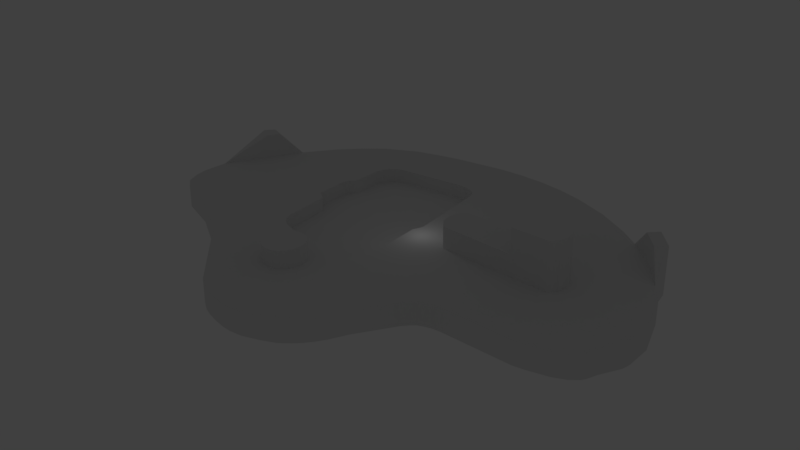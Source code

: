 # Source: trackball_v2.1_-_flat.blend  (saved by Blender 2.77.0; exported with 4.5.12 LTS)
import bpy
from mathutils import Matrix  # noqa: F401  (used for matrix-valued properties, if any)

bpy.ops.wm.read_factory_settings(use_empty=True)
scene = bpy.context.scene
scene.name = 'Scene'

# ---- collections
col_collection_1 = bpy.data.collections.new('Collection 1'); scene.collection.children.link(col_collection_1)

# ---- world
world_world = bpy.data.worlds.new('World'); scene.world = world_world
world_world.color = (0.05088, 0.05088, 0.05088)
world_world.use_sun_shadow = False
world_world.sun_shadow_jitter_overblur = 0.0
world_world.cycles.sampling_method = 'MANUAL'

# ---- lights
light_lamp = bpy.data.lights.new('Lamp', 'POINT')
light_lamp.transmission_factor = 0.0
light_lamp.cutoff_distance = 30.0
light_lamp.energy = 100.0
light_lamp.shadow_buffer_clip_start = 1.001
light_lamp.shadow_soft_size = 0.1
light_lamp.shadow_maximum_resolution = 0.006
light_lamp.use_absolute_resolution = True

# ---- meshes
me_logitechtrackballstand_1_011 = bpy.data.meshes.new('LogitechTrackballStand-1.011')
me_logitechtrackballstand_1_011.from_pydata([(-107.3, -738.4, -205.0), (-107.3, -738.4, -198.5), (-99.74, -740.6, -205.0), (-99.74, -740.6, -191.7), (-94.89, -745.9, -205.0), (-94.89, -745.9, -191.8), (-217.9, -757.3, -203.4), (-217.9, -757.3, -191.3), (-216.5, -754.3, -205.0), (-216.5, -754.3, -191.7), (-209.9, -750.1, -205.0), (-209.9, -750.1, -198.5), (-112.8, -734.4, -205.0), (-138.1, -723.9, -205.0), (-131.4, -725.6, -205.0), (-184.7, -728.2, -205.0), (-178.5, -726.4, -205.0), (-203.6, -742.0, -205.0), (-193.4, -732.7, -205.0), (-165.4, -723.9, -205.0), (-144.8, -722.9, -205.0), (-158.6, -722.9, -205.0), (-151.7, -722.6, -205.0), (-172.0, -724.9, -205.0), (-121.8, -729.3, -205.0), (-198.7, -737.1, -205.0), (-215.0, -759.0, -191.7), (-221.4, -769.9, -198.5), (-97.6, -748.1, -191.7), (-102.2, -743.1, -191.7), (-198.7, -737.1, -198.5), (-121.8, -729.3, -198.5), (-172.0, -724.9, -198.5), (-151.7, -722.6, -198.5), (-158.6, -722.9, -198.5), (-144.8, -722.9, -198.5), (-165.4, -723.9, -198.5), (-89.91, -758.9, -205.0), (-89.91, -758.9, -198.5), (-221.4, -769.9, -205.0), (-173.8, -797.4, -193.8), (-174.1, -798.8, -193.8), (-173.9, -800.2, -193.8), (-163.2, -798.8, -193.6), (-173.3, -795.9, -193.8), (-173.2, -801.7, -193.8), (-165.0, -794.5, -193.6), (-172.3, -794.6, -193.8), (-169.9, -793.3, -193.7), (-171.1, -793.7, -193.7), (-168.9, -793.1, -193.7), (-164.4, -802.3, -193.6), (-167.9, -793.2, -193.7), (-166.0, -793.7, -193.7), (-172.0, -803.0, -193.8), (-170.6, -803.9, -193.7), (-168.9, -804.3, -193.7), (-165.8, -803.4, -193.7), (-167.3, -804.1, -193.7), (-164.1, -795.6, -193.6), (-163.3, -797.0, -193.6), (-163.5, -800.7, -193.6), (-167.8, -793.2, -198.5), (-168.8, -793.1, -198.5), (-169.8, -793.3, -198.5), (-171.0, -793.7, -198.5), (-172.2, -794.6, -198.5), (-173.1, -795.9, -198.5), (-173.7, -797.4, -198.5), (-174.0, -798.8, -198.5), (-173.8, -800.2, -198.5), (-173.1, -801.7, -198.5), (-171.9, -803.0, -198.5), (-170.5, -803.9, -198.5), (-168.8, -804.3, -198.5), (-167.2, -804.1, -198.5), (-165.7, -803.4, -198.5), (-164.3, -802.3, -198.5), (-163.4, -800.7, -198.5), (-163.1, -798.8, -198.5), (-163.2, -797.0, -198.5), (-164.0, -795.6, -198.5), (-164.9, -794.5, -198.5), (-165.9, -793.7, -198.5), (-114.4, -762.6, -185.4), (-111.4, -772.1, -185.3), (-110.4, -771.3, -185.3), (-110.7, -763.4, -185.3), (-109.6, -770.1, -185.3), (-109.8, -764.5, -185.3), (-109.0, -767.2, -185.3), (-109.2, -765.8, -185.3), (-109.1, -768.7, -185.3), (-111.2, -772.0, -198.5), (-111.0, -772.0, -198.5), (-110.2, -771.3, -198.5), (-109.6, -770.1, -198.5), (-109.4, -770.0, -198.5), (-108.9, -768.7, -198.5), (-108.8, -767.2, -198.5), (-109.0, -765.8, -198.5), (-109.6, -764.5, -198.5), (-110.5, -763.4, -198.5), (-114.2, -762.6, -198.5), (-141.6, -760.8, -198.5), (-142.6, -761.4, -198.5), (-143.5, -762.3, -198.5), (-144.1, -763.7, -198.5), (-144.4, -765.2, -198.5), (-144.3, -766.7, -198.5), (-144.1, -767.9, -198.5), (-143.5, -768.8, -198.5), (-143.3, -769.0, -198.5), (-142.3, -770.4, -198.5), (-140.3, -770.6, -198.5), (-185.8, -767.5, -202.4), (-187.0, -766.9, -202.4), (-184.9, -768.2, -202.4), (-185.3, -755.1, -202.4), (-186.9, -757.1, -202.4), (-186.4, -756.1, -202.4), (-184.5, -769.0, -202.4), (-184.8, -753.8, -202.4), (-164.3, -788.5, -202.4), (-179.2, -786.3, -202.4), (-183.9, -781.6, -202.4), (-182.3, -784.6, -202.4), (-183.2, -783.5, -202.4), (-180.3, -741.3, -202.4), (-184.5, -746.6, -202.4), (-178.6, -740.8, -202.4), (-181.1, -785.5, -202.4), (-183.9, -744.4, -202.4), (-183.0, -743.1, -202.4), (-181.8, -742.0, -202.4), (-154.4, -767.3, -202.4), (-154.3, -784.9, -202.4), (-158.6, -788.7, -202.4), (-156.8, -788.0, -202.4), (-154.6, -744.0, -202.4), (-155.5, -787.1, -202.4), (-161.1, -738.7, -202.4), (-154.7, -786.1, -202.4), (-158.5, -738.9, -202.4), (-156.8, -739.5, -202.4), (-155.8, -740.3, -202.4), (-153.9, -783.5, -202.4), (-155.0, -741.2, -202.4), (-153.7, -766.0, -202.4), (-153.2, -764.6, -202.4), (-187.0, -766.9, -198.5), (-185.8, -767.5, -198.5), (-184.9, -768.2, -198.5), (-184.5, -769.0, -198.5), (-183.9, -781.6, -198.5), (-183.2, -783.5, -198.5), (-182.3, -784.6, -198.5), (-181.1, -785.5, -198.5), (-179.2, -786.3, -198.5), (-176.4, -787.0, -198.5), (-168.0, -787.8, -198.5), (-164.3, -788.5, -198.5), (-158.6, -788.7, -198.5), (-156.8, -788.0, -198.5), (-155.5, -787.1, -198.5), (-154.7, -786.1, -198.5), (-154.3, -784.9, -198.5), (-153.9, -783.5, -198.5), (-154.4, -767.3, -198.5), (-153.7, -766.0, -198.5), (-153.2, -764.6, -198.5), (-154.6, -744.0, -198.5), (-155.0, -741.2, -198.5), (-155.8, -740.3, -198.5), (-156.8, -739.5, -198.5), (-158.5, -738.9, -198.5), (-161.1, -738.7, -198.5), (-178.6, -740.8, -198.5), (-180.3, -741.3, -198.5), (-181.8, -742.0, -198.5), (-183.0, -743.1, -198.5), (-183.9, -744.4, -198.5), (-184.5, -746.6, -198.5), (-184.8, -753.8, -198.5), (-185.3, -755.1, -198.5), (-186.4, -756.1, -198.5), (-186.9, -757.1, -198.5), (-220.4, -783.8, -198.5), (-221.7, -780.0, -198.5), (-221.7, -780.0, -205.0), (-220.4, -783.8, -205.0), (-90.8, -787.5, -198.5), (-91.61, -788.6, -198.5), (-91.61, -788.6, -205.0), (-90.8, -787.5, -205.0), (-131.5, -793.9, -205.0), (-130.0, -793.3, -205.0), (-130.0, -793.3, -198.5), (-131.5, -793.9, -198.5), (-140.6, -806.4, -198.5), (-143.0, -811.2, -198.5), (-143.0, -811.2, -205.0), (-140.6, -806.4, -205.0), (-176.1, -818.0, -205.0), (-176.1, -818.0, -198.5), (-193.4, -799.4, -198.5), (-193.4, -799.4, -205.0), (-132.8, -795.0, -198.5), (-134.2, -796.6, -198.5), (-134.2, -796.6, -205.0), (-132.8, -795.0, -205.0), (-93.62, -790.2, -198.5), (-93.62, -790.2, -205.0), (-86.87, -779.3, -205.0), (-86.36, -777.0, -205.0), (-86.36, -777.0, -198.5), (-86.87, -779.3, -198.5), (-207.8, -790.0, -198.5), (-207.8, -790.0, -205.0), (-171.2, -820.8, -198.5), (-173.5, -819.8, -198.5), (-173.5, -819.8, -205.0), (-171.2, -820.8, -205.0), (-148.1, -817.4, -205.0), (-146.4, -815.8, -205.0), (-146.4, -815.8, -198.5), (-148.1, -817.4, -198.5), (-218.0, -786.0, -198.5), (-218.0, -786.0, -205.0), (-89.77, -784.7, -198.5), (-89.77, -784.7, -205.0), (-144.6, -813.6, -205.0), (-144.6, -813.6, -198.5), (-162.3, -822.7, -198.5), (-164.8, -822.5, -198.5), (-164.8, -822.5, -205.0), (-162.3, -822.7, -205.0), (-154.5, -821.0, -198.5), (-158.9, -822.4, -198.5), (-158.9, -822.4, -205.0), (-154.5, -821.0, -205.0), (-128.1, -792.8, -198.5), (-125.9, -792.6, -198.5), (-105.8, -793.3, -198.5), (-102.7, -792.9, -198.5), (-96.85, -791.6, -198.5), (-102.7, -792.9, -205.0), (-96.85, -791.6, -205.0), (-128.1, -792.8, -205.0), (-150.7, -819.4, -198.5), (-150.7, -819.4, -205.0), (-125.9, -792.6, -205.0), (-105.8, -793.3, -205.0), (-168.0, -821.8, -205.0), (-168.0, -821.8, -198.5), (-86.38, -769.6, -198.5), (-86.38, -769.6, -205.0), (-222.1, -776.6, -198.5), (-222.1, -776.6, -205.0), (-121.4, -762.0, -192.5), (-121.8, -771.7, -192.5), (-141.7, -760.8, -192.5), (-140.4, -770.6, -192.5), (-142.7, -761.4, -192.5), (-143.6, -762.3, -192.5), (-144.2, -763.7, -192.5), (-144.5, -765.2, -192.5), (-144.4, -766.7, -192.5), (-144.2, -767.9, -192.5), (-143.6, -768.8, -192.5), (-143.5, -768.9, -192.5), (-142.4, -770.4, -192.5), (-121.5, -762.0, -185.5), (-121.9, -771.7, -185.5), (-215.0, -759.0, -198.5), (-193.4, -732.7, -198.5), (-203.6, -742.0, -198.5), (-178.5, -726.4, -198.5), (-184.7, -728.2, -198.5), (-131.4, -725.6, -198.5), (-138.1, -723.9, -198.5), (-112.8, -734.4, -198.5), (-93.51, -753.7, -198.5), (-93.51, -753.7, -205.0), (-97.6, -748.1, -198.5), (-102.2, -743.1, -198.5), (-213.2, -755.9, -191.7)], [], [(210, 207, 208, 209), (3, 2, 0, 1), (241, 248, 251, 242), (285, 29, 1), (240, 237, 238, 239), (249, 250, 223, 226), (58, 57, 51, 61, 43, 60, 59, 46, 53, 52, 50, 48, 49, 47, 44, 40, 41, 42, 45, 54, 55, 56), (11, 286, 26, 274), (143, 175, 176, 141), (73, 74, 56, 55), (83, 62, 52, 53), (156, 126, 127, 155), (242, 251, 252, 243), (254, 219, 222, 253), (146, 136, 166, 167), (191, 194, 230, 229), (5, 4, 2, 3), (155, 127, 125, 154), (206, 203, 204, 205), (276, 30, 25, 17), (85, 93, 94), (158, 124, 131, 157), (180, 181, 132, 133), (228, 227, 187, 190), (89, 91, 100, 101), (37, 283, 282, 38), (39, 27, 7, 6), (200, 232, 231, 201), (33, 35, 20, 22), (171, 139, 149, 170), (49, 48, 64, 65), (60, 43, 79, 80), (96, 88, 86, 95), (11, 10, 8, 9), (111, 269, 268, 110), (103, 104, 261, 259, 272, 84), (122, 129, 182, 183), (244, 246, 247, 245), (186, 119, 120, 185), (138, 163, 164, 140), (74, 75, 58, 56), (66, 47, 49, 65), (75, 76, 57, 58), (254, 253, 235, 234), (228, 218, 217, 227), (221, 220, 204, 203), (64, 48, 50, 63), (271, 113, 114, 262), (50, 52, 62, 63), (79, 43, 61, 78), (87, 84, 272, 273, 85, 86, 88, 92, 90, 91, 89), (145, 147, 172, 173), (39, 258, 257, 27), (41, 40, 68, 69), (190, 187, 188, 189), (81, 59, 60, 80), (70, 42, 41, 69), (243, 252, 246, 244), (32, 36, 19, 23), (218, 206, 205, 217), (236, 233, 234, 235), (116, 119, 186, 150), (266, 265, 107, 108), (92, 88, 97, 98), (169, 148, 135, 168), (216, 213, 214, 215), (135, 146, 167, 168), (265, 264, 106, 107), (172, 147, 139, 171), (268, 267, 109, 110), (250, 249, 237, 240), (225, 226, 223, 224), (106, 264, 263, 105), (40, 44, 67, 68), (34, 33, 22, 21), (97, 88, 96), (174, 144, 145, 173), (261, 104, 105, 263), (175, 174, 33, 34), (278, 277, 16, 15), (198, 195, 196, 197), (267, 266, 108, 109), (149, 148, 169, 170), (83, 53, 46, 82), (230, 213, 216, 229), (134, 179, 180, 133), (248, 241, 197, 196), (54, 45, 71, 72), (232, 225, 224, 231), (259, 260, 273, 272), (76, 77, 51, 57), (275, 278, 15, 18), (112, 113, 271, 270), (193, 192, 211, 212), (282, 28, 284), (279, 31, 24, 14), (37, 38, 255, 256), (163, 138, 137, 162), (17, 25, 18, 15, 16, 23, 19, 21, 22, 20, 13, 14, 24, 12, 0, 2, 4, 283, 37, 256, 214, 213, 230, 194, 193, 212, 247, 246, 252, 251, 248, 196, 195, 210, 209, 202, 201, 231, 224, 223, 250, 240, 239, 236, 235, 253, 222, 221, 203, 206, 218, 228, 190, 189, 258, 39, 6, 8, 10), (277, 32, 23, 16), (99, 90, 92, 98), (194, 191, 192, 193), (130, 128, 134, 133, 132, 129, 122, 118, 120, 119, 116, 115, 117, 121, 125, 127, 126, 131, 124, 123, 137, 138, 140, 142, 136, 146, 135, 148, 149, 139, 147, 145, 144, 143, 141), (280, 279, 14, 13), (5, 3, 29, 28), (4, 5, 282, 283), (7, 27, 26), (142, 140, 164, 165), (36, 34, 21, 19), (28, 29, 285, 284), (182, 129, 132, 181), (152, 117, 115, 151), (114, 93, 85, 273, 260, 262), (102, 87, 89, 101), (126, 156, 157, 131), (166, 136, 142, 165), (31, 281, 12, 24), (116, 150, 151, 115), (212, 211, 245, 247), (209, 208, 199, 202), (100, 91, 90, 99), (134, 128, 178, 179), (258, 189, 188, 257), (207, 210, 195, 198), (222, 219, 220, 221), (270, 269, 111, 112), (73, 55, 54, 72), (154, 125, 121, 153), (128, 130, 177, 178), (177, 130, 141, 176), (124, 158, 159), (124, 159, 160), (9, 8, 6, 7), (30, 275, 18, 25), (144, 174, 175, 143), (121, 117, 152, 153), (236, 239, 238, 233), (182, 181, 180, 179, 178, 177, 176, 175, 34, 36, 32, 277, 278, 275, 30, 276, 11, 274, 27, 257, 188, 187, 227, 217, 205, 204, 220, 219, 74, 73, 72, 71, 70, 69, 68, 67, 66, 65, 64, 63, 62, 83, 82, 81, 80, 79, 78, 77, 76, 75, 254, 234, 233, 238, 237, 249, 226, 225, 232, 200, 199, 208, 207, 198, 197, 241, 242, 243, 244, 245, 211, 192, 191, 229, 216, 215, 255, 38, 282, 284, 285, 1, 281, 31, 279, 280, 35, 33, 174, 173, 172, 171, 105, 104, 103, 102, 101, 100, 99, 98, 97, 96, 95, 94, 93, 114, 113, 112, 111, 110, 109, 108, 170, 169, 168, 167, 166, 165, 164, 163, 162, 161, 160, 159, 158, 157, 156, 155, 154, 153, 152, 151, 150, 186, 185, 184, 183), (35, 280, 13, 20), (274, 26, 27), (118, 184, 185, 120), (202, 199, 200, 201), (184, 118, 122, 183), (82, 46, 59, 81), (270, 271, 262, 260, 259, 261, 263, 264, 265, 266, 267, 268, 269), (71, 45, 42, 70), (17, 10, 11, 276), (137, 123, 161, 162), (219, 254, 75, 74), (105, 171, 170, 108, 107, 106), (78, 61, 51, 77), (67, 44, 47, 66), (123, 124, 160, 161), (28, 282, 5), (94, 95, 86, 85), (84, 87, 102, 103), (255, 215, 214, 256), (9, 7, 26, 286), (11, 9, 286), (1, 29, 3), (0, 12, 281, 1)])
me_logitechtrackballstand_1_011.use_remesh_preserve_volume = False
me_logitechtrackballstand_1_011.use_remesh_preserve_attributes = False
me_logitechtrackballstand_1_011.use_mirror_vertex_groups = False
me_logitechtrackballstand_1_011.update()

# ---- objects
ob_logitechtrackballstand_6 = bpy.data.objects.new('LogitechTrackballStand-6', me_logitechtrackballstand_1_011)
ob_lamp = bpy.data.objects.new('Lamp', light_lamp)

# ---- transforms, parenting, visibility, modifiers, constraints
ob_logitechtrackballstand_6.location = (154.7, 769.6, 198.5)
ob_logitechtrackballstand_6.lineart.crease_threshold = 0.0
ob_lamp.location = (4.076, 1.005, 5.904)
ob_lamp.rotation_euler = (0.6503, 0.05522, 1.866)
ob_lamp.lock_rotations_4d = False
ob_lamp.empty_display_type = 'ARROWS'
ob_lamp.color = (0.0, 0.0, 0.0, 0.0)
ob_lamp.lineart.crease_threshold = 0.0

# ---- collection membership
col_collection_1.objects.link(ob_logitechtrackballstand_6)
col_collection_1.objects.link(ob_lamp)

# ---- scene / render settings (as saved in the file)
scene.frame_start = 1; scene.frame_end = 250; scene.frame_set(70)
scene.render.engine = 'BLENDER_EEVEE_NEXT'
scene.render.resolution_percentage = 50
scene.render.dither_intensity = 0.0
scene.cycles.use_denoising = False
scene.cycles.samples = 128
scene.cycles.sampling_pattern = 'TABULATED_SOBOL'
scene.cycles.light_sampling_threshold = 0.0
scene.cycles.use_adaptive_sampling = False
scene.cycles.use_light_tree = False
scene.cycles.blur_glossy = 0.0
scene.cycles.sample_clamp_indirect = 0.0
scene.view_settings.view_transform = 'Standard'
bpy.context.view_layer.update()

# ---- added for rendering (the .blend has no active camera): camera
cam_auto = bpy.data.cameras.new('AutoCamera')
cam_auto.lens = 50.0
cam_auto.sensor_width = 36.0
cam_auto.clip_end = 2757.23
ob_auto_camera = bpy.data.objects.new('AutoCamera', cam_auto)
scene.collection.objects.link(ob_auto_camera)
ob_auto_camera.location = (157.63, -191.549, 129.024)
ob_auto_camera.rotation_euler = (1.09748, -7.21219e-08, 0.694738)
scene.camera = ob_auto_camera
bpy.context.view_layer.update()
